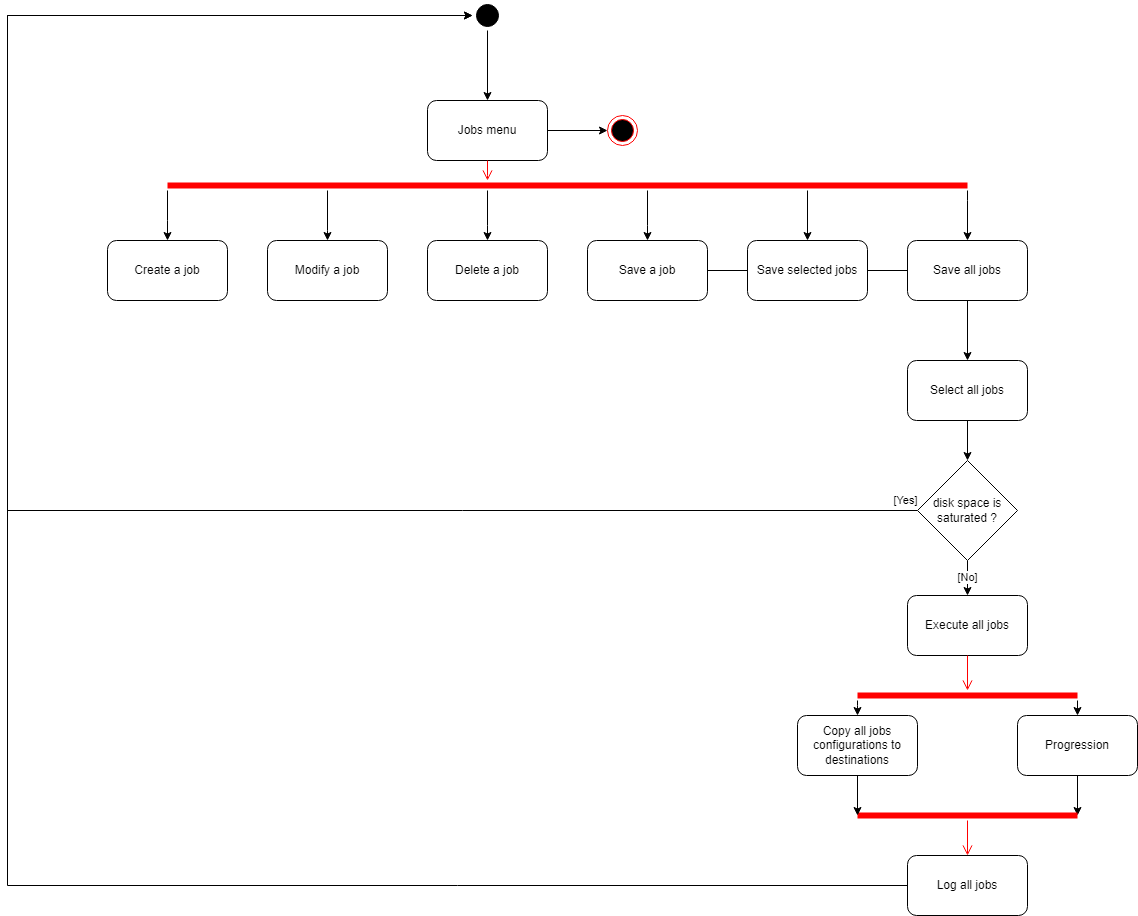

The diagram above was exported from draw.io. Its source (the exported page's mxGraphModel, read from the mxfile embedded in the PNG):
<mxGraphModel dx="-2073" dy="666" grid="1" gridSize="5" guides="1" tooltips="1" connect="1" arrows="1" fold="1" page="1" pageScale="1" pageWidth="1169" pageHeight="827" background="#ffffff" math="0" shadow="0">
  <root>
    <mxCell id="0" />
    <mxCell id="1" parent="0" />
    <mxCell id="wh99l4jS7O_00gWq7iZx-1" style="edgeStyle=orthogonalEdgeStyle;rounded=0;orthogonalLoop=1;jettySize=auto;html=1;endArrow=classic;endFill=1;elbow=vertical;" edge="1" parent="1" source="wh99l4jS7O_00gWq7iZx-2" target="wh99l4jS7O_00gWq7iZx-22">
      <mxGeometry relative="1" as="geometry" />
    </mxCell>
    <mxCell id="wh99l4jS7O_00gWq7iZx-2" value="Jobs menu" style="rounded=1;whiteSpace=wrap;html=1;" vertex="1" parent="1">
      <mxGeometry x="3960" y="140.00000000000006" width="120" height="60" as="geometry" />
    </mxCell>
    <mxCell id="wh99l4jS7O_00gWq7iZx-3" value="Create a job" style="rounded=1;whiteSpace=wrap;html=1;" vertex="1" parent="1">
      <mxGeometry x="3640" y="280" width="120" height="60" as="geometry" />
    </mxCell>
    <mxCell id="wh99l4jS7O_00gWq7iZx-4" value="Modify a job" style="rounded=1;whiteSpace=wrap;html=1;" vertex="1" parent="1">
      <mxGeometry x="3800" y="280" width="120" height="60" as="geometry" />
    </mxCell>
    <mxCell id="wh99l4jS7O_00gWq7iZx-5" value="Delete a job" style="rounded=1;whiteSpace=wrap;html=1;" vertex="1" parent="1">
      <mxGeometry x="3960" y="280" width="120" height="60" as="geometry" />
    </mxCell>
    <mxCell id="wh99l4jS7O_00gWq7iZx-6" value="" style="edgeStyle=orthogonalEdgeStyle;rounded=0;orthogonalLoop=1;jettySize=auto;html=1;" edge="1" parent="1" source="wh99l4jS7O_00gWq7iZx-7" target="wh99l4jS7O_00gWq7iZx-24">
      <mxGeometry relative="1" as="geometry" />
    </mxCell>
    <mxCell id="wh99l4jS7O_00gWq7iZx-7" value="Save a job" style="rounded=1;whiteSpace=wrap;html=1;" vertex="1" parent="1">
      <mxGeometry x="4120" y="280" width="120" height="60" as="geometry" />
    </mxCell>
    <mxCell id="wh99l4jS7O_00gWq7iZx-8" value="Save all jobs" style="rounded=1;whiteSpace=wrap;html=1;" vertex="1" parent="1">
      <mxGeometry x="4440" y="280.00000000000006" width="120" height="60" as="geometry" />
    </mxCell>
    <mxCell id="wh99l4jS7O_00gWq7iZx-9" value="Save selected jobs" style="rounded=1;whiteSpace=wrap;html=1;" vertex="1" parent="1">
      <mxGeometry x="4280" y="280.00000000000006" width="120" height="60" as="geometry" />
    </mxCell>
    <mxCell id="wh99l4jS7O_00gWq7iZx-10" style="edgeStyle=orthogonalEdgeStyle;rounded=0;orthogonalLoop=1;jettySize=auto;html=1;endArrow=classic;endFill=1;elbow=vertical;" edge="1" parent="1" source="wh99l4jS7O_00gWq7iZx-31" target="wh99l4jS7O_00gWq7iZx-21">
      <mxGeometry relative="1" as="geometry">
        <mxPoint x="3540" y="1049.9999999999998" as="targetPoint" />
        <Array as="points">
          <mxPoint x="3540" y="925" />
          <mxPoint x="3540" y="55" />
        </Array>
        <mxPoint x="3960" y="810" as="sourcePoint" />
      </mxGeometry>
    </mxCell>
    <mxCell id="wh99l4jS7O_00gWq7iZx-11" style="edgeStyle=none;rounded=0;orthogonalLoop=1;jettySize=auto;html=1;exitX=0.75;exitY=0;exitDx=0;exitDy=0;endArrow=classic;endFill=1;elbow=vertical;" edge="1" parent="1">
      <mxGeometry relative="1" as="geometry">
        <mxPoint x="4370" y="859.9999999999998" as="sourcePoint" />
        <mxPoint x="4370" y="859.9999999999998" as="targetPoint" />
      </mxGeometry>
    </mxCell>
    <mxCell id="wh99l4jS7O_00gWq7iZx-12" style="edgeStyle=orthogonalEdgeStyle;rounded=0;orthogonalLoop=1;jettySize=auto;html=1;endArrow=classic;endFill=1;elbow=vertical;" edge="1" parent="1" source="wh99l4jS7O_00gWq7iZx-21" target="wh99l4jS7O_00gWq7iZx-2">
      <mxGeometry relative="1" as="geometry">
        <mxPoint x="4020" y="115" as="sourcePoint" />
        <Array as="points" />
      </mxGeometry>
    </mxCell>
    <mxCell id="wh99l4jS7O_00gWq7iZx-13" style="edgeStyle=orthogonalEdgeStyle;rounded=0;orthogonalLoop=1;jettySize=auto;html=1;endArrow=classic;endFill=1;elbow=vertical;" edge="1" parent="1" source="wh99l4jS7O_00gWq7iZx-19" target="wh99l4jS7O_00gWq7iZx-4">
      <mxGeometry relative="1" as="geometry">
        <Array as="points">
          <mxPoint x="3860" y="270" />
          <mxPoint x="3860" y="270" />
        </Array>
      </mxGeometry>
    </mxCell>
    <mxCell id="wh99l4jS7O_00gWq7iZx-14" style="edgeStyle=orthogonalEdgeStyle;rounded=0;orthogonalLoop=1;jettySize=auto;html=1;endArrow=classic;endFill=1;elbow=vertical;" edge="1" parent="1" source="wh99l4jS7O_00gWq7iZx-19" target="wh99l4jS7O_00gWq7iZx-3">
      <mxGeometry relative="1" as="geometry">
        <Array as="points">
          <mxPoint x="3700" y="260" />
          <mxPoint x="3700" y="260" />
        </Array>
      </mxGeometry>
    </mxCell>
    <mxCell id="wh99l4jS7O_00gWq7iZx-15" style="edgeStyle=orthogonalEdgeStyle;rounded=0;orthogonalLoop=1;jettySize=auto;html=1;endArrow=classic;endFill=1;elbow=vertical;" edge="1" parent="1" source="wh99l4jS7O_00gWq7iZx-19" target="wh99l4jS7O_00gWq7iZx-5">
      <mxGeometry relative="1" as="geometry">
        <Array as="points">
          <mxPoint x="4020" y="265" />
          <mxPoint x="4020" y="265" />
        </Array>
      </mxGeometry>
    </mxCell>
    <mxCell id="wh99l4jS7O_00gWq7iZx-16" style="edgeStyle=orthogonalEdgeStyle;rounded=0;orthogonalLoop=1;jettySize=auto;html=1;endArrow=classic;endFill=1;elbow=vertical;" edge="1" parent="1" source="wh99l4jS7O_00gWq7iZx-19" target="wh99l4jS7O_00gWq7iZx-7">
      <mxGeometry relative="1" as="geometry">
        <Array as="points">
          <mxPoint x="4180" y="265" />
          <mxPoint x="4180" y="265" />
        </Array>
      </mxGeometry>
    </mxCell>
    <mxCell id="wh99l4jS7O_00gWq7iZx-17" style="edgeStyle=orthogonalEdgeStyle;rounded=0;orthogonalLoop=1;jettySize=auto;html=1;endArrow=classic;endFill=1;elbow=vertical;" edge="1" parent="1" source="wh99l4jS7O_00gWq7iZx-19" target="wh99l4jS7O_00gWq7iZx-9">
      <mxGeometry relative="1" as="geometry">
        <Array as="points">
          <mxPoint x="4340" y="275" />
          <mxPoint x="4340" y="275" />
        </Array>
      </mxGeometry>
    </mxCell>
    <mxCell id="wh99l4jS7O_00gWq7iZx-18" style="edgeStyle=orthogonalEdgeStyle;rounded=0;orthogonalLoop=1;jettySize=auto;html=1;endArrow=classic;endFill=1;elbow=vertical;" edge="1" parent="1" source="wh99l4jS7O_00gWq7iZx-19" target="wh99l4jS7O_00gWq7iZx-8">
      <mxGeometry relative="1" as="geometry">
        <Array as="points">
          <mxPoint x="4500" y="240" />
          <mxPoint x="4500" y="240" />
        </Array>
      </mxGeometry>
    </mxCell>
    <mxCell id="wh99l4jS7O_00gWq7iZx-19" value="" style="shape=line;html=1;strokeWidth=6;strokeColor=#ff0000;gradientColor=none;" vertex="1" parent="1">
      <mxGeometry x="3700" y="220" width="800" height="10" as="geometry" />
    </mxCell>
    <mxCell id="wh99l4jS7O_00gWq7iZx-20" value="" style="edgeStyle=orthogonalEdgeStyle;html=1;verticalAlign=bottom;endArrow=open;endSize=8;strokeColor=#ff0000;rounded=0;elbow=vertical;" edge="1" parent="1" source="wh99l4jS7O_00gWq7iZx-2" target="wh99l4jS7O_00gWq7iZx-19">
      <mxGeometry relative="1" as="geometry">
        <mxPoint x="4170" y="205" as="targetPoint" />
        <mxPoint x="4110" y="160" as="sourcePoint" />
        <Array as="points">
          <mxPoint x="4020" y="215" />
          <mxPoint x="4020" y="215" />
        </Array>
      </mxGeometry>
    </mxCell>
    <mxCell id="wh99l4jS7O_00gWq7iZx-21" value="" style="ellipse;shape=startState;fillColor=#000000;strokeColor=#000000;" vertex="1" parent="1">
      <mxGeometry x="4005" y="40" width="30" height="30" as="geometry" />
    </mxCell>
    <mxCell id="wh99l4jS7O_00gWq7iZx-22" value="" style="ellipse;html=1;shape=endState;fillColor=#000000;strokeColor=#ff0000;strokeWidth=1;gradientColor=none;" vertex="1" parent="1">
      <mxGeometry x="4140" y="155" width="30" height="30" as="geometry" />
    </mxCell>
    <mxCell id="wh99l4jS7O_00gWq7iZx-23" value="" style="edgeStyle=orthogonalEdgeStyle;rounded=0;orthogonalLoop=1;jettySize=auto;html=1;" edge="1" parent="1" source="wh99l4jS7O_00gWq7iZx-24" target="wh99l4jS7O_00gWq7iZx-27">
      <mxGeometry relative="1" as="geometry" />
    </mxCell>
    <mxCell id="wh99l4jS7O_00gWq7iZx-24" value="Select all jobs" style="rounded=1;whiteSpace=wrap;html=1;" vertex="1" parent="1">
      <mxGeometry x="4440" y="400" width="120" height="60" as="geometry" />
    </mxCell>
    <mxCell id="wh99l4jS7O_00gWq7iZx-25" value="[No]" style="edgeStyle=orthogonalEdgeStyle;rounded=0;orthogonalLoop=1;jettySize=auto;html=1;" edge="1" parent="1" source="wh99l4jS7O_00gWq7iZx-27" target="wh99l4jS7O_00gWq7iZx-28">
      <mxGeometry relative="1" as="geometry" />
    </mxCell>
    <mxCell id="wh99l4jS7O_00gWq7iZx-26" value="[Yes]" style="edgeStyle=orthogonalEdgeStyle;rounded=0;orthogonalLoop=1;jettySize=auto;html=1;" edge="1" parent="1" source="wh99l4jS7O_00gWq7iZx-27" target="wh99l4jS7O_00gWq7iZx-21">
      <mxGeometry x="-0.9871" y="-10" relative="1" as="geometry">
        <Array as="points">
          <mxPoint x="3540" y="550" />
          <mxPoint x="3540" y="55" />
        </Array>
        <mxPoint as="offset" />
      </mxGeometry>
    </mxCell>
    <mxCell id="wh99l4jS7O_00gWq7iZx-27" value="disk space is saturated ?" style="rhombus;whiteSpace=wrap;html=1;" vertex="1" parent="1">
      <mxGeometry x="4450" y="500" width="100" height="100" as="geometry" />
    </mxCell>
    <mxCell id="wh99l4jS7O_00gWq7iZx-28" value="Execute all jobs" style="rounded=1;whiteSpace=wrap;html=1;" vertex="1" parent="1">
      <mxGeometry x="4440" y="635" width="120" height="60" as="geometry" />
    </mxCell>
    <mxCell id="wh99l4jS7O_00gWq7iZx-29" style="edgeStyle=none;rounded=0;orthogonalLoop=1;jettySize=auto;html=1;entryX=1;entryY=0.5;entryDx=0;entryDy=0;entryPerimeter=0;endArrow=classic;endFill=1;elbow=vertical;" edge="1" parent="1" source="wh99l4jS7O_00gWq7iZx-30" target="wh99l4jS7O_00gWq7iZx-32">
      <mxGeometry relative="1" as="geometry" />
    </mxCell>
    <mxCell id="wh99l4jS7O_00gWq7iZx-30" value="Progression" style="rounded=1;whiteSpace=wrap;html=1;" vertex="1" parent="1">
      <mxGeometry x="4550" y="755" width="120" height="60" as="geometry" />
    </mxCell>
    <mxCell id="wh99l4jS7O_00gWq7iZx-31" value="Log all jobs" style="rounded=1;whiteSpace=wrap;html=1;" vertex="1" parent="1">
      <mxGeometry x="4440" y="895" width="120" height="60" as="geometry" />
    </mxCell>
    <mxCell id="wh99l4jS7O_00gWq7iZx-32" value="" style="shape=line;html=1;strokeWidth=6;strokeColor=#ff0000;gradientColor=none;" vertex="1" parent="1">
      <mxGeometry x="4390" y="850" width="220" height="10" as="geometry" />
    </mxCell>
    <mxCell id="wh99l4jS7O_00gWq7iZx-33" value="" style="edgeStyle=orthogonalEdgeStyle;html=1;verticalAlign=bottom;endArrow=open;endSize=8;strokeColor=#ff0000;rounded=0;elbow=vertical;" edge="1" parent="1" source="wh99l4jS7O_00gWq7iZx-32" target="wh99l4jS7O_00gWq7iZx-31">
      <mxGeometry relative="1" as="geometry">
        <mxPoint x="4510" y="930" as="targetPoint" />
      </mxGeometry>
    </mxCell>
    <mxCell id="wh99l4jS7O_00gWq7iZx-34" style="edgeStyle=none;rounded=0;orthogonalLoop=1;jettySize=auto;html=1;entryX=0;entryY=0.5;entryDx=0;entryDy=0;entryPerimeter=0;endArrow=classic;endFill=1;elbow=vertical;" edge="1" parent="1" source="wh99l4jS7O_00gWq7iZx-35" target="wh99l4jS7O_00gWq7iZx-32">
      <mxGeometry relative="1" as="geometry">
        <mxPoint x="4430" y="805" as="sourcePoint" />
      </mxGeometry>
    </mxCell>
    <mxCell id="wh99l4jS7O_00gWq7iZx-35" value="Copy all jobs configurations to destinations" style="rounded=1;whiteSpace=wrap;html=1;" vertex="1" parent="1">
      <mxGeometry x="4330" y="755" width="120" height="60" as="geometry" />
    </mxCell>
    <mxCell id="wh99l4jS7O_00gWq7iZx-36" style="edgeStyle=orthogonalEdgeStyle;rounded=0;orthogonalLoop=1;jettySize=auto;html=1;entryX=0.5;entryY=0;entryDx=0;entryDy=0;endArrow=classic;endFill=1;elbow=vertical;" edge="1" parent="1" source="wh99l4jS7O_00gWq7iZx-38" target="wh99l4jS7O_00gWq7iZx-35">
      <mxGeometry relative="1" as="geometry">
        <Array as="points">
          <mxPoint x="4390" y="745" />
          <mxPoint x="4390" y="745" />
        </Array>
      </mxGeometry>
    </mxCell>
    <mxCell id="wh99l4jS7O_00gWq7iZx-37" style="edgeStyle=orthogonalEdgeStyle;rounded=0;orthogonalLoop=1;jettySize=auto;html=1;endArrow=classic;endFill=1;elbow=vertical;" edge="1" parent="1" source="wh99l4jS7O_00gWq7iZx-38" target="wh99l4jS7O_00gWq7iZx-30">
      <mxGeometry relative="1" as="geometry">
        <Array as="points">
          <mxPoint x="4610" y="750" />
          <mxPoint x="4610" y="750" />
        </Array>
      </mxGeometry>
    </mxCell>
    <mxCell id="wh99l4jS7O_00gWq7iZx-38" value="" style="shape=line;html=1;strokeWidth=6;strokeColor=#ff0000;gradientColor=none;" vertex="1" parent="1">
      <mxGeometry x="4390" y="730" width="220" height="10" as="geometry" />
    </mxCell>
    <mxCell id="wh99l4jS7O_00gWq7iZx-39" value="" style="edgeStyle=orthogonalEdgeStyle;html=1;verticalAlign=bottom;endArrow=open;endSize=8;strokeColor=#ff0000;rounded=0;elbow=vertical;" edge="1" parent="1" source="wh99l4jS7O_00gWq7iZx-28" target="wh99l4jS7O_00gWq7iZx-38">
      <mxGeometry relative="1" as="geometry">
        <mxPoint x="4505" y="900" as="targetPoint" />
        <mxPoint x="4505" y="865" as="sourcePoint" />
      </mxGeometry>
    </mxCell>
  </root>
</mxGraphModel>